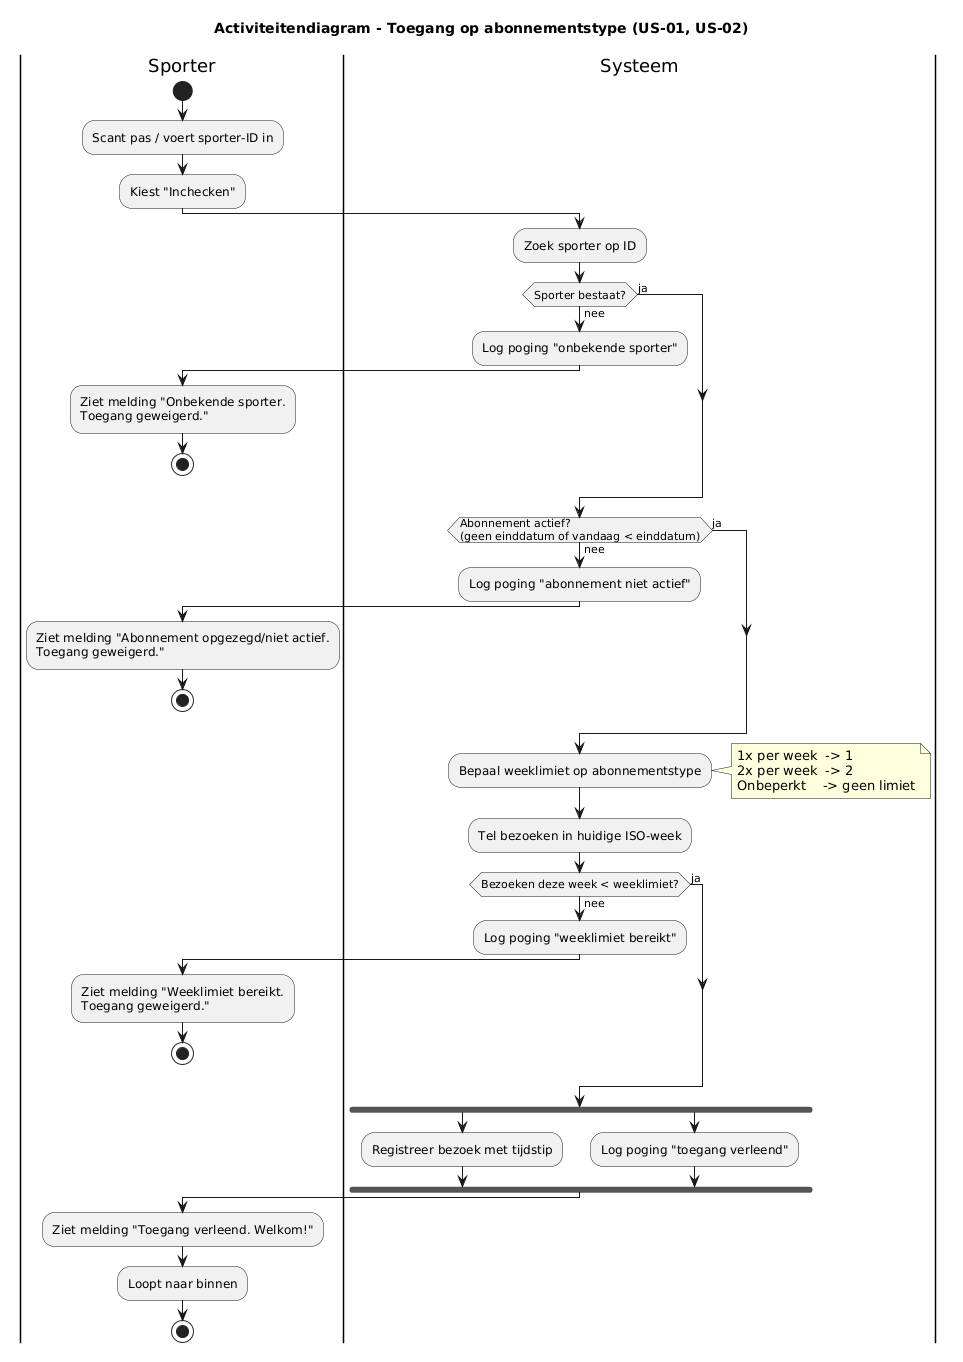

The diagram above was rendered by PlantUML. Its source (embedded in the PNG):
@startuml
title Activiteitendiagram - Toegang op abonnementstype (US-01, US-02)

|Sporter|
start
:Scant pas / voert sporter-ID in;
:Kiest "Inchecken";

|Systeem|
:Zoek sporter op ID;
if (Sporter bestaat?) then (nee)
  :Log poging "onbekende sporter";
  |Sporter|
  :Ziet melding "Onbekende sporter.
  Toegang geweigerd.";
  stop
else (ja)
endif

|Systeem|
if (Abonnement actief?
(geen einddatum of vandaag < einddatum)) then (nee)
  :Log poging "abonnement niet actief";
  |Sporter|
  :Ziet melding "Abonnement opgezegd/niet actief.
  Toegang geweigerd.";
  stop
else (ja)
endif

|Systeem|
:Bepaal weeklimiet op abonnementstype;
note right
  1x per week  -> 1
  2x per week  -> 2
  Onbeperkt    -> geen limiet
end note
:Tel bezoeken in huidige ISO-week;

if (Bezoeken deze week < weeklimiet?) then (nee)
  :Log poging "weeklimiet bereikt";
  |Sporter|
  :Ziet melding "Weeklimiet bereikt.
  Toegang geweigerd.";
  stop
else (ja)
endif

|Systeem|
fork
  :Registreer bezoek met tijdstip;
fork again
  :Log poging "toegang verleend";
end fork

|Sporter|
:Ziet melding "Toegang verleend. Welkom!";
:Loopt naar binnen;
stop
@enduml